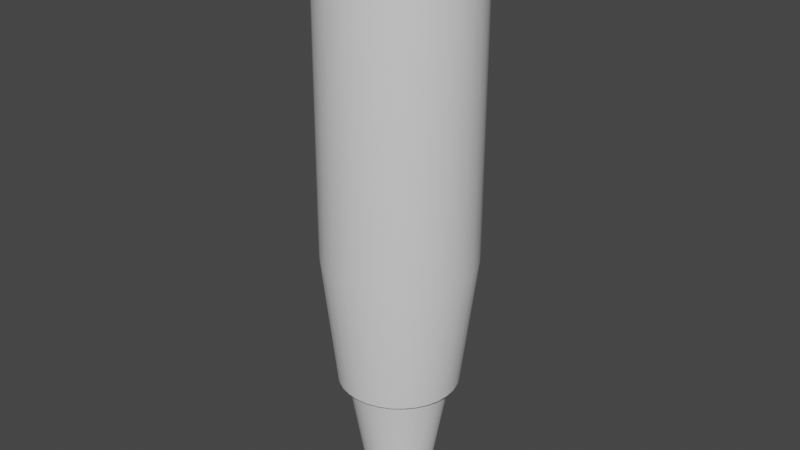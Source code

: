 # Source: untitled.blend  (saved by Blender 3.4.6; exported with 4.5.12 LTS)
import bpy
from mathutils import Matrix  # noqa: F401  (used for matrix-valued properties, if any)

bpy.ops.wm.read_factory_settings(use_empty=True)
scene = bpy.context.scene
scene.name = 'Scene'

# ---- collections
col_collection = bpy.data.collections.new('Collection'); scene.collection.children.link(col_collection)

# ---- materials (node trees are filled in below, after node groups)
mat_material = bpy.data.materials.new('Material')
mat_material.alpha_threshold = 0.0
mat_material.use_transparent_shadow = False
mat_material.roughness = 0.5
mat_material.line_color = (0.0, 0.0, 0.0, 1.0)

# ---- node groups
ng_auto_smooth = bpy.data.node_groups.new('Auto Smooth', 'GeometryNodeTree')
_s = ng_auto_smooth.interface.new_socket(name='Geometry', in_out='OUTPUT', socket_type='NodeSocketGeometry')
_s = ng_auto_smooth.interface.new_socket(name='Geometry', in_out='INPUT', socket_type='NodeSocketGeometry')
_s = ng_auto_smooth.interface.new_socket(name='Angle', in_out='INPUT', socket_type='NodeSocketFloat')
_s.subtype = 'ANGLE'
_s.min_value = 0.0
_s.max_value = 3.142
ng_auto_smooth.is_modifier = True
_N = ng_auto_smooth.nodes; _L = ng_auto_smooth.links
n0 = _N.new('NodeGroupOutput'); n0.name = 'Group Output'; n0.location = (480, -100)
n1 = _N.new('NodeGroupInput'); n1.name = 'Group Input'; n1.location = (-420, -300)
n2 = _N.new('NodeGroupInput'); n2.name = 'Group Input.001'; n2.location = (-60, -100)
n3 = _N.new('GeometryNodeSetShadeSmooth'); n3.name = 'Set Shade Smooth'; n3.location = (120, -100)
n3.domain = 'EDGE'
n4 = _N.new('GeometryNodeSetShadeSmooth'); n4.name = 'Set Shade Smooth.001'; n4.location = (300, -100)
n5 = _N.new('GeometryNodeInputMeshEdgeAngle'); n5.name = 'Edge Angle'; n5.location = (-420, -220)
n6 = _N.new('GeometryNodeInputEdgeSmooth'); n6.name = 'Is Edge Smooth'; n6.location = (-60, -160)
n7 = _N.new('GeometryNodeInputShadeSmooth'); n7.name = 'Is Face Smooth'; n7.location = (-240, -340)
n8 = _N.new('FunctionNodeBooleanMath'); n8.name = 'Boolean Math'; n8.location = (-60, -220)
n9 = _N.new('FunctionNodeCompare'); n9.name = 'Compare'; n9.location = (-240, -180)
n9.operation = 'LESS_EQUAL'
_L.new(n5.outputs[0], n9.inputs[0])
_L.new(n4.outputs[0], n0.inputs[0])
_L.new(n1.outputs[1], n9.inputs[1])
_L.new(n9.outputs[0], n8.inputs[0])
_L.new(n7.outputs[0], n8.inputs[1])
_L.new(n2.outputs[0], n3.inputs[0])
_L.new(n6.outputs[0], n3.inputs[1])
_L.new(n3.outputs[0], n4.inputs[0])
_L.new(n8.outputs[0], n3.inputs[2])
n0.is_active_output = True

# ---- material node trees
mat_material.use_nodes = True; mat_material.node_tree.nodes.clear()
_N = mat_material.node_tree.nodes; _L = mat_material.node_tree.links
n0 = _N.new('ShaderNodeOutputMaterial'); n0.name = 'Material Output'; n0.location = (300, 300)
n1 = _N.new('ShaderNodeBsdfPrincipled'); n1.name = 'Principled BSDF'; n1.location = (10, 300)
n1.distribution = 'GGX'
n1.subsurface_method = 'RANDOM_WALK_SKIN'
n1.inputs[3].default_value = 1.45
n1.inputs[27].default_value = (0.0, 0.0, 0.0, 1.0)
n1.inputs[28].default_value = 1.0
_L.new(n1.outputs[0], n0.inputs[0])
n0.is_active_output = True

# ---- world
world_world = bpy.data.worlds.new('World'); scene.world = world_world
world_world.use_nodes = True; world_world.node_tree.nodes.clear()
_N = world_world.node_tree.nodes; _L = world_world.node_tree.links
n0 = _N.new('ShaderNodeOutputWorld'); n0.name = 'World Output'; n0.location = (300, 300)
n1 = _N.new('ShaderNodeBackground'); n1.name = 'Background'; n1.location = (10, 300)
n1.inputs[0].default_value = (0.05088, 0.05088, 0.05088, 1.0)
_L.new(n1.outputs[0], n0.inputs[0])
n0.is_active_output = True
world_world.color = (0.05088, 0.05088, 0.05088)
world_world.use_sun_shadow = False
world_world.sun_shadow_jitter_overblur = 0.0

# ---- meshes
me_cube = bpy.data.meshes.new('Cube')
me_cube.from_pydata([(-0.7849, -0.2961, -1.54), (-0.3323, 0.7328, -1.542), (-0.8266, -0.1446, -1.541), (-0.1826, 0.7745, -1.542), (-0.02752, 0.7862, -1.542), (0.1268, 0.7674, -1.541), (0.2745, 0.7189, -1.541), (0.6237, 0.4188, -1.539), (0.6938, 0.28, -1.538), (0.7358, 0.1299, -1.539), (0.7288, -0.1838, -1.538), (0.502, -0.5844, -1.535), (0.09077, -0.7916, -1.534), (-0.2186, -0.7841, -1.535), (-0.3662, -0.7355, -1.536), (-0.7713, 0.3135, -1.541), (-0.5913, 0.8589, -0.8274), (-0.987, -0.3349, -0.8251), (-1.039, -0.146, -0.8268), (-1.054, 0.04943, -0.8285), (0.6682, 0.7057, -0.8242), (0.7891, 0.5514, -0.8234), (0.8775, 0.3764, -0.8226), (0.9311, 0.1967, -0.8255), (0.9455, 0.001262, -0.8239), (0.9216, -0.1933, -0.8223), (0.8602, -0.3794, -0.8209), (0.7636, -0.55, -0.8197), (0.6356, -0.6984, -0.8187), (0.4811, -0.8191, -0.818), (0.3061, -0.9073, -0.8177), (0.1172, -0.9597, -0.8176), (-0.07834, -0.9742, -0.8179), (-0.2729, -0.9503, -0.8185), (-0.4591, -0.8889, -0.8194), (-1.031, 0.2324, -0.8262), (-0.6297, -0.7923, -0.8206), (-0.9698, 0.4187, -0.8267), (-0.7781, -0.6644, -0.822), (-0.8734, 0.5894, -0.8271), (-0.8988, -0.5099, -0.8235), (-0.7456, 0.738, -0.8273), (-1.06, -0.1092, 0.634), (-0.9901, 0.4582, 0.6341), (-0.4711, 0.6627, -1.542), (-0.5935, 0.5668, -1.542), (0.7476, -0.02732, -1.538), (0.6801, -0.3314, -1.537), (0.6035, -0.4667, -1.536), (0.3794, -0.6801, -1.535), (0.2406, -0.7501, -1.534), (-0.06428, -0.8031, -1.534), (-0.5015, -0.6589, -1.537), (-0.6193, -0.5574, -1.538), (-0.715, -0.4349, -1.539), (0.4099, 0.6425, -1.54), (0.5278, 0.5412, -1.54), (-0.6948, 0.4489, -1.542), (-0.8198, 0.1658, -1.541), (-0.8383, 0.01211, -1.542), (-0.2582, 0.3179, -2.18), (-0.4206, -0.171, -2.178), (-0.1864, 0.3536, -2.18), (-0.4422, -0.09376, -2.179), (-0.109, 0.3749, -2.18), (-0.4482, -0.01384, -2.179), (-0.02874, 0.3809, -2.179), (0.0511, 0.3713, -2.179), (0.1275, 0.3466, -2.179), (0.1976, 0.3076, -2.178), (0.2586, 0.2559, -2.177), (0.3082, 0.1935, -2.177), (0.3444, 0.1228, -2.176), (0.3662, 0.04622, -2.177), (0.3723, -0.03395, -2.176), (0.3625, -0.1137, -2.176), (0.3373, -0.189, -2.175), (0.2977, -0.258, -2.174), (0.2452, -0.318, -2.173), (0.1818, -0.3668, -2.172), (0.11, -0.4025, -2.172), (0.03245, -0.4236, -2.172), (-0.04776, -0.4295, -2.172), (-0.1276, -0.4198, -2.173), (-0.204, -0.395, -2.174), (-0.4386, 0.06453, -2.179), (-0.274, -0.356, -2.174), (-0.4135, 0.1398, -2.179), (-0.3349, -0.3042, -2.176), (-0.374, 0.2089, -2.18), (-0.3844, -0.2418, -2.177), (-0.3216, 0.269, -2.18), (-0.2563, 0.2867, -2.264), (-0.3196, 0.2417, -2.264), (0.3645, -0.1108, -2.26), (0.3742, -0.0373, -2.26), (-0.1845, 0.3196, -2.264), (0.3393, -0.1801, -2.259), (0.2996, -0.2436, -2.258), (0.2471, -0.2989, -2.257), (0.1837, -0.3438, -2.257), (0.1119, -0.3766, -2.256), (0.03438, -0.3961, -2.256), (-0.04584, -0.4015, -2.256), (-0.1257, -0.3926, -2.257), (-0.2021, -0.3698, -2.258), (-0.2721, -0.3338, -2.259), (-0.333, -0.2862, -2.26), (-0.107, 0.3392, -2.264), (-0.02682, 0.3447, -2.263), (0.05303, 0.3359, -2.263), (-0.3825, -0.2287, -2.261), (0.1294, 0.3131, -2.263), (0.1995, 0.2772, -2.262), (0.3101, 0.1722, -2.261), (0.2605, 0.2296, -2.261), (0.3464, 0.107, -2.26), (0.3681, 0.03653, -2.261), (-0.3721, 0.1863, -2.264), (-0.4116, 0.1227, -2.263), (-0.4367, 0.05339, -2.263), (-0.4463, -0.01878, -2.263), (-0.4402, -0.09238, -2.263), (-0.4187, -0.1635, -2.262), (-0.6083, 0.8955, 0.6336), (-0.7626, 0.7746, 0.6337), (0.9046, -0.1567, 0.6387), (0.9285, 0.03785, 0.6371), (-0.4333, 0.9839, 0.6336), (0.8432, -0.3428, 0.6401), (0.7466, -0.5134, 0.6413), (0.6228, -0.6642, 0.6421), (0.4676, -0.7854, 0.6428), (0.2891, -0.8707, 0.6433), (0.1019, -0.9266, 0.6432), (-0.09453, -0.9412, 0.6429), (-0.29, -0.9172, 0.6423), (-0.477, -0.8555, 0.6414), (-0.6484, -0.7585, 0.6402), (-0.7951, -0.6278, 0.639), (-0.9158, -0.4733, 0.6375), (0.5025, 0.8701, 0.636), (0.7721, 0.588, 0.6375), (0.6512, 0.7423, 0.6368), (0.8605, 0.413, 0.6383), (0.9141, 0.2333, 0.6354), (-0.8933, 0.6297, 0.6337), (-1.052, 0.2711, 0.6347), (-1.075, 0.08719, 0.6323), (-1.004, -0.2983, 0.6358), (0.1626, 0.991, -0.8263), (-0.2275, 0.9999, -0.8271), (-0.03201, 1.015, -0.8268), (-0.4163, 0.9473, -0.8274), (0.3488, 0.9298, -0.8257), (0.5195, 0.8335, -0.825), (-0.2425, 1.04, 0.6342), (0.1468, 1.029, 0.6351), (-0.05624, 1.046, 0.6347), (0.3247, 0.9769, 0.6356), (-0.9901, 0.4582, 0.9209), (-0.6083, 0.8955, 0.9203), (0.9046, -0.1567, 0.9254), (0.4676, -0.7854, 0.9295), (0.2891, -0.8707, 0.93), (-0.09453, -0.9412, 0.9297), (-0.29, -0.9172, 0.929), (-0.477, -0.8555, 0.9281), (-0.6484, -0.7585, 0.927), (-0.7951, -0.6278, 0.9257), (0.5025, 0.8701, 0.9227), (0.7721, 0.588, 0.9243), (0.6512, 0.7423, 0.9235), (0.8605, 0.413, 0.9251), (0.9141, 0.2333, 0.9222), (-1.06, -0.1092, 0.9207), (-1.004, -0.2983, 0.9226), (0.1468, 1.029, 0.9218), (-1.052, 0.2711, 0.9214), (-1.075, 0.08719, 0.8645), (-1.06, -0.1092, 0.8662), (-1.075, 0.08719, 0.9191), (0.3247, 0.9769, 0.9223), (-0.05624, 1.046, 0.9214), (-0.2425, 1.04, 0.9209), (-0.8933, 0.6297, 0.9205), (-0.9158, -0.4733, 0.9242), (0.1019, -0.9266, 0.9299), (0.6228, -0.6642, 0.9289), (0.7466, -0.5134, 0.928), (0.8432, -0.3428, 0.9268), (-0.4333, 0.9839, 0.9203), (0.9285, 0.03785, 0.9238), (-0.7626, 0.7746, 0.9204), (-0.9901, 0.4582, 0.8663), (-1.052, 0.2711, 0.8668), (0.3247, 0.9769, 0.8677), (-0.05624, 1.046, 0.8668), (0.1468, 1.029, 0.8673), (-0.2425, 1.04, 0.8664), (-1.004, -0.2983, 0.868), (-0.8933, 0.6297, 0.8659), (0.9141, 0.2333, 0.8676), (0.8605, 0.413, 0.8705), (0.6512, 0.7423, 0.8689), (0.7721, 0.588, 0.8697), (0.5025, 0.8701, 0.8682), (-0.9158, -0.4733, 0.8697), (-0.7951, -0.6278, 0.8712), (-0.6484, -0.7585, 0.8724), (-0.477, -0.8555, 0.8736), (-0.29, -0.9172, 0.8745), (-0.09453, -0.9412, 0.8751), (0.1019, -0.9266, 0.8754), (0.2891, -0.8707, 0.8755), (0.4676, -0.7854, 0.875), (0.6228, -0.6642, 0.8743), (0.7466, -0.5134, 0.8735), (0.8432, -0.3428, 0.8723), (-0.4333, 0.9839, 0.8658), (0.9285, 0.03785, 0.8693), (0.9046, -0.1567, 0.8709), (-0.7626, 0.7746, 0.8658), (-0.6083, 0.8955, 0.8657), (-0.9131, 0.0739, 0.7455), (-0.8948, 0.2219, 0.7478), (-0.5409, 0.7244, 0.7467), (-0.6641, 0.6272, 0.7468), (0.6669, -0.1224, 0.7516), (0.686, 0.03419, 0.7501), (-0.4012, 0.7956, 0.7468), (0.6178, -0.2722, 0.7529), (0.5408, -0.4095, 0.7541), (0.4419, -0.5308, 0.7549), (0.318, -0.6284, 0.7555), (0.1755, -0.697, 0.756), (0.02605, -0.742, 0.7559), (-0.1307, -0.7538, 0.7556), (-0.2868, -0.7344, 0.755), (-0.4361, -0.6848, 0.7542), (-0.5729, -0.6067, 0.7531), (-0.69, -0.5015, 0.7519), (-0.7864, -0.3772, 0.7504), (0.3459, 0.704, 0.749), (0.561, 0.4769, 0.7505), (0.4646, 0.6011, 0.7497), (0.6316, 0.3361, 0.7513), (0.6744, 0.1915, 0.7485), (-0.7684, 0.5105, 0.7469), (-0.8457, 0.3725, 0.7473), (-0.9015, -0.08414, 0.7471), (-0.8568, -0.2364, 0.7489), (-0.2489, 0.8403, 0.7473), (0.06194, 0.832, 0.7482), (-0.1002, 0.8452, 0.7478), (0.2039, 0.7899, 0.7486), (-0.9547, 0.07515, 0.8496), (-0.9354, 0.2308, 0.8519), (-0.5631, 0.7595, 0.8508), (-0.6927, 0.6572, 0.8509), (0.7074, -0.1313, 0.8559), (0.7275, 0.03337, 0.8543), (-0.4162, 0.8344, 0.8509), (0.6559, -0.2889, 0.8573), (0.5748, -0.4333, 0.8585), (0.4708, -0.561, 0.8594), (0.3404, -0.6636, 0.8601), (0.1905, -0.7359, 0.8605), (0.03329, -0.7832, 0.8605), (-0.1317, -0.7956, 0.8602), (-0.2958, -0.7752, 0.8596), (-0.4529, -0.723, 0.8587), (-0.5968, -0.6409, 0.8575), (-0.72, -0.5302, 0.8562), (-0.8214, -0.3994, 0.8547), (0.3698, 0.738, 0.8532), (0.5961, 0.4991, 0.8548), (0.4946, 0.6298, 0.854), (0.6704, 0.351, 0.8556), (0.7154, 0.1989, 0.8527), (-0.8025, 0.5345, 0.851), (-0.8838, 0.3892, 0.8514), (-0.9425, -0.09111, 0.8512), (-0.8954, -0.2512, 0.8531), (-0.2559, 0.8814, 0.8515), (0.07105, 0.8726, 0.8524), (-0.0995, 0.8866, 0.8519), (0.2204, 0.8284, 0.8528), (0.2039, 0.7899, 0.6738), (-0.1002, 0.8452, 0.6729), (0.06194, 0.832, 0.6734), (-0.2489, 0.8403, 0.6725), (-0.8568, -0.2364, 0.674), (-0.9015, -0.08414, 0.6723), (-0.8457, 0.3725, 0.6724), (-0.7684, 0.5105, 0.6721), (0.6744, 0.1915, 0.6737), (0.6316, 0.3361, 0.6764), (0.4646, 0.6011, 0.6749), (0.561, 0.4769, 0.6757), (0.3459, 0.704, 0.6742), (-0.7864, -0.3772, 0.6756), (-0.69, -0.5015, 0.6771), (-0.5729, -0.6067, 0.6783), (-0.4361, -0.6848, 0.6794), (-0.2868, -0.7344, 0.6802), (-0.1307, -0.7538, 0.6808), (0.02605, -0.742, 0.6811), (0.1755, -0.697, 0.6812), (0.318, -0.6284, 0.6807), (0.4419, -0.5308, 0.68), (0.5408, -0.4095, 0.6792), (0.6178, -0.2722, 0.6781), (-0.4012, 0.7956, 0.672), (0.686, 0.03419, 0.6753), (0.6669, -0.1224, 0.6767), (-0.6641, 0.6272, 0.672), (-0.5409, 0.7244, 0.6719), (-0.8948, 0.2219, 0.6729), (-0.9131, 0.0739, 0.6707), (0.3183, 0.5603, -1.542), (0.4231, 0.4791, -1.542), (-0.7085, -0.157, -1.538), (-0.7245, -0.02443, -1.538), (0.1996, 0.6198, -1.542), (-0.6668, -0.2821, -1.537), (-0.6012, -0.3968, -1.536), (-0.5144, -0.4966, -1.535), (-0.4095, -0.5777, -1.535), (-0.2907, -0.637, -1.534), (-0.1625, -0.6722, -1.534), (-0.02981, -0.6819, -1.534), (0.1022, -0.6658, -1.535), (0.2286, -0.6246, -1.536), (0.3444, -0.5597, -1.537), (0.4451, -0.4737, -1.538), (0.0714, 0.6551, -1.542), (-0.06126, 0.665, -1.542), (-0.1933, 0.6491, -1.541), (0.527, -0.3699, -1.539), (-0.3197, 0.608, -1.541), (-0.4356, 0.5433, -1.54), (-0.6185, 0.3536, -1.539), (-0.5365, 0.4574, -1.54), (-0.6785, 0.236, -1.538), (-0.7145, 0.1088, -1.539), (0.5098, 0.3792, -1.542), (0.5752, 0.2644, -1.541), (0.6167, 0.1393, -1.541), (0.6326, 0.008988, -1.542), (0.6225, -0.1239, -1.541), (0.5869, -0.2522, -1.54)], [(41, 45), (241, 273), (148, 319), (147, 318)], [(29, 28, 131, 132), (21, 20, 143, 142), (30, 29, 132, 133), (22, 21, 142, 144), (31, 30, 133, 134), (22, 144, 145, 23), (32, 31, 134, 135), (24, 23, 145, 127), (33, 32, 135, 136), (20, 155, 141, 143), (34, 33, 136, 137), (41, 39, 146, 125), (36, 34, 137, 138), (39, 37, 43, 146), (38, 36, 138, 139), (16, 41, 125, 124), (37, 35, 147, 43), (25, 24, 127, 126), (35, 19, 148, 147), (153, 16, 124, 128), (19, 18, 42, 148), (26, 25, 126, 129), (18, 17, 149, 42), (40, 38, 139, 140), (27, 26, 129, 130), (17, 40, 140, 149), (28, 27, 130, 131), (86, 88, 107, 106), (16, 44, 45, 57, 39, 41), (17, 18, 2, 0), (37, 39, 57, 15), (35, 37, 15, 58), (19, 35, 58, 59), (18, 19, 59, 2), (24, 25, 10, 46), (38, 40, 54, 53), (40, 17, 0, 54), (25, 26, 47, 10), (32, 33, 13, 51), (33, 34, 14, 13), (34, 36, 52, 14), (36, 38, 53, 52), (16, 153, 1, 44), (153, 151, 3, 1), (151, 152, 4, 3), (152, 150, 5, 4), (154, 6, 5, 150), (155, 55, 6, 154), (20, 56, 55, 155), (21, 7, 56, 20), (22, 8, 7, 21), (23, 9, 8, 22), (24, 46, 9, 23), (31, 32, 51, 12), (26, 27, 48, 47), (27, 28, 11, 48), (28, 29, 49, 11), (29, 30, 50, 49), (31, 12, 50, 30), (91, 60, 92, 93), (85, 87, 119, 120), (62, 64, 108, 96), (74, 75, 94, 95), (65, 85, 120, 121), (64, 66, 109, 108), (60, 62, 96, 92), (63, 65, 121, 122), (66, 67, 110, 109), (75, 76, 97, 94), (61, 63, 122, 123), (88, 90, 111, 107), (76, 77, 98, 97), (90, 61, 123, 111), (67, 68, 112, 110), (77, 78, 99, 98), (68, 69, 113, 112), (78, 79, 100, 99), (70, 71, 114, 115), (79, 80, 101, 100), (71, 72, 116, 114), (80, 81, 102, 101), (72, 73, 117, 116), (81, 82, 103, 102), (73, 74, 95, 117), (82, 83, 104, 103), (69, 70, 115, 113), (83, 84, 105, 104), (89, 91, 93, 118), (84, 86, 106, 105), (87, 89, 118, 119), (152, 151, 156, 158), (158, 157, 150, 152), (157, 159, 154, 150), (154, 159, 141, 155), (151, 153, 128, 156), (175, 181, 179, 180), (174, 192, 220, 202), (189, 188, 216, 217), (166, 167, 210, 211), (183, 197, 199, 184), (195, 178, 160, 194), (161, 191, 219, 223), (160, 185, 201, 194), (184, 199, 219, 191), (193, 161, 223, 222), (173, 174, 202, 203), (172, 171, 205, 204), (190, 189, 217, 218), (187, 165, 212, 213), (188, 163, 215, 216), (165, 166, 211, 212), (181, 178, 195, 179), (186, 176, 200, 207), (176, 175, 180, 200), (168, 169, 208, 209), (177, 182, 196, 198), (204, 206, 170, 172), (171, 173, 203, 205), (162, 190, 218, 221), (207, 208, 169, 186), (167, 168, 209, 210), (195, 194, 281, 257), (194, 201, 280, 281), (223, 258, 259, 222), (201, 222, 259, 280), (223, 219, 262, 258), (180, 179, 256, 282), (207, 200, 283, 274), (179, 195, 257, 256), (283, 200, 180, 282), (208, 207, 274, 273), (209, 208, 273, 272), (210, 209, 272, 271), (211, 210, 271, 270), (212, 211, 270, 269), (213, 212, 269, 268), (214, 213, 268, 267), (215, 214, 267, 266), (216, 215, 266, 265), (217, 216, 265, 264), (218, 217, 264, 263), (218, 263, 260, 221), (220, 221, 260, 261), (202, 220, 261, 279), (203, 202, 279, 278), (205, 203, 278, 276), (204, 205, 276, 277), (199, 284, 262, 219), (197, 286, 284, 199), (198, 285, 286, 197), (198, 196, 287, 285), (196, 206, 275, 287), (206, 204, 277, 275), (185, 193, 222, 201), (192, 162, 221, 220), (164, 187, 213, 214), (163, 164, 214, 215), (182, 170, 206, 196), (177, 198, 197, 183), (246, 278, 279, 247), (229, 261, 260, 228), (261, 229, 247, 279), (231, 263, 264, 232), (263, 231, 228, 260), (234, 266, 267, 235), (266, 234, 233, 265), (265, 233, 232, 264), (238, 270, 271, 239), (270, 238, 237, 269), (269, 237, 236, 268), (268, 236, 235, 267), (242, 274, 283, 251), (283, 282, 250, 251), (242, 241, 240, 272, 273, 274), (272, 240, 239, 271), (224, 256, 257, 225), (249, 281, 280, 248), (257, 281, 249, 225), (250, 282, 256, 224), (248, 280, 259, 227), (259, 258, 226, 227), (252, 230, 262, 284), (262, 230, 226, 258), (253, 254, 286, 285), (254, 252, 284, 286), (255, 287, 275, 243), (287, 255, 253, 285), (243, 275, 277, 245), (277, 276, 244, 245), (244, 276, 278, 246), (250, 293, 292, 251), (226, 317, 316, 227), (249, 294, 295, 248), (235, 236, 307, 308), (225, 249, 294, 318), (248, 227, 316, 295), (234, 235, 308, 309), (224, 319, 293, 250), (243, 245, 298, 300), (233, 234, 309, 310), (247, 229, 314, 296), (232, 233, 310, 311), (246, 247, 296, 297), (255, 243, 300, 288), (231, 232, 311, 312), (244, 246, 297, 299), (229, 228, 315, 314), (228, 231, 312, 315), (245, 244, 299, 298), (252, 254, 289, 291), (230, 313, 317, 226), (242, 301, 302, 241), (254, 253, 290, 289), (241, 302, 303, 240), (253, 255, 288, 290), (239, 240, 303, 304), (230, 252, 291, 313), (238, 239, 304, 305), (224, 225, 318, 319), (237, 238, 305, 306), (251, 292, 301, 242), (236, 237, 306, 307), (157, 158, 289, 290), (158, 156, 291, 289), (157, 290, 288, 159), (159, 288, 300, 141), (143, 298, 299, 142), (299, 297, 144, 142), (298, 143, 141, 300), (127, 314, 315, 126), (315, 312, 129, 126), (312, 311, 130, 129), (314, 127, 145, 296), (144, 297, 296, 145), (131, 310, 309, 132), (309, 308, 133, 132), (308, 307, 134, 133), (130, 311, 310, 131), (134, 307, 306, 135), (306, 305, 136, 135), (136, 305, 304, 137), (304, 303, 138, 137), (138, 303, 302, 139), (302, 301, 140, 139), (301, 292, 149, 140), (292, 293, 42, 149), (319, 318, 295, 294, 43, 147, 148, 42, 293, 292), (146, 295, 316, 125), (146, 43, 294, 318, 295), (125, 316, 317, 124), (317, 313, 128, 124), (156, 128, 313, 291), (44, 1, 340, 341), (343, 45, 44, 341), (342, 57, 45, 343), (342, 344, 15, 57), (344, 345, 58, 15), (345, 323, 59, 58), (323, 322, 2, 59), (322, 325, 0, 2), (325, 326, 54, 0), (326, 327, 53, 54), (327, 328, 52, 53), (328, 329, 14, 52), (329, 330, 13, 14), (331, 51, 13, 330), (51, 331, 332, 12), (332, 333, 50, 12), (333, 334, 49, 50), (334, 335, 11, 49), (335, 339, 48, 11), (339, 351, 47, 48), (351, 350, 10, 47), (350, 349, 46, 10), (46, 349, 348, 9), (9, 348, 347, 8), (8, 347, 346, 7), (346, 321, 56, 7), (321, 320, 55, 56), (6, 55, 320, 324), (5, 6, 324, 336), (4, 5, 336, 337), (337, 338, 3, 4), (340, 1, 3, 338), (86, 328, 327, 88), (88, 327, 326, 90), (90, 326, 325, 61), (61, 325, 322, 63), (65, 63, 322, 323), (65, 323, 345, 85), (85, 345, 344, 87), (87, 344, 342, 89), (89, 342, 343, 91), (91, 343, 341, 60), (60, 341, 340, 62), (62, 340, 338, 64), (338, 337, 66, 64, 62, 340), (66, 337, 336, 67), (67, 336, 324, 68), (68, 324, 320, 69), (70, 69, 320, 321), (71, 70, 321, 346), (72, 71, 346, 347), (73, 72, 347, 348), (74, 73, 348, 349), (75, 74, 349, 350), (76, 75, 350, 351), (76, 351, 339, 77), (77, 339, 335, 78), (78, 335, 334, 79), (79, 334, 333, 80), (80, 333, 332, 81), (81, 332, 331, 82), (83, 82, 331, 330), (84, 83, 330, 329), (86, 84, 329, 328), (92, 96, 108, 109, 110, 112, 113, 115, 114, 116, 117, 95, 94, 97, 98, 99, 100, 101, 102, 103, 104, 105, 106, 107, 111, 123, 122, 121, 120, 119, 118, 93), (191, 161, 193, 185, 160, 178, 181, 175, 176, 186, 169, 168, 167, 166, 165, 187, 164, 163, 188, 189, 190, 162, 192, 174, 173, 171, 172, 170, 182, 177, 183, 184)])
me_cube.polygons.foreach_set('use_smooth', [True] * 318)
_uv = me_cube.uv_layers.new(name='UVMap')
_uv.uv.foreach_set('vector', [0.49, 0.25, 0.4854, 0.2032, 0.4854, 0.2032, 0.49, 0.25, 0.25, 0.01, 0.2032, 0.01461, 0.2032, 0.01461, 0.25, 0.01, 0.4854, 0.2968, 0.49, 0.25, 0.49, 0.25, 0.4854, 0.2968, 0.2968, 0.01461, 0.25, 0.01, 0.25, 0.01, 0.2968, 0.01461, 0.4717, 0.3418, 0.4854, 0.2968, 0.4854, 0.2968, 0.4717, 0.3418, 0.2968, 0.01461, 0.2968, 0.01461, 0.8418, 0.02827, 0.3418, 0.02827, 0.4496, 0.3833, 0.4717, 0.3418, 0.4717, 0.3418, 0.4496, 0.3833, 0.3833, 0.05045, 0.3418, 0.02827, 0.3418, 0.02827, 0.3833, 0.05045, 0.4197, 0.4197, 0.4496, 0.3833, 0.4496, 0.3833, 0.4197, 0.4197, 0.2032, 0.01461, 0.1582, 0.02827, 0.1582, 0.02827, 0.2032, 0.01461, 0.3833, 0.4496, 0.4197, 0.4197, 0.4197, 0.4197, 0.3833, 0.4496, 0.01461, 0.2968, 0.02827, 0.3418, 0.02827, 0.3418, 0.01461, 0.2968, 0.3418, 0.4717, 0.3833, 0.4496, 0.3833, 0.4496, 0.3418, 0.4717, 0.02827, 0.3418, 0.05045, 0.3833, 0.05045, 0.3833, 0.02827, 0.3418, 0.2968, 0.4854, 0.3418, 0.4717, 0.3418, 0.4717, 0.2968, 0.4854, 0.01, 0.25, 0.01461, 0.2968, 0.01461, 0.2968, 0.01, 0.25, 0.05045, 0.3833, 0.08029, 0.4197, 0.08029, 0.4197, 0.05045, 0.3833, 0.4197, 0.08029, 0.3833, 0.05045, 0.3833, 0.05045, 0.4197, 0.08029, 0.08029, 0.4197, 0.1167, 0.4496, 0.1167, 0.4496, 0.08029, 0.4197, 0.01461, 0.2032, 0.01, 0.25, 0.01, 0.25, 0.01461, 0.2032, 0.1167, 0.4496, 0.1582, 0.4717, 0.1582, 0.4717, 0.1167, 0.4496, 0.4496, 0.1167, 0.4197, 0.08029, 0.4197, 0.08029, 0.4496, 0.1167, 0.1582, 0.4717, 0.2032, 0.4854, 0.2032, 0.4854, 0.1582, 0.4717, 0.25, 0.49, 0.2968, 0.4854, 0.2968, 0.4854, 0.25, 0.49, 0.4717, 0.1582, 0.4496, 0.1167, 0.4496, 0.1167, 0.4717, 0.1582, 0.2032, 0.4854, 0.25, 0.49, 0.25, 0.49, 0.2032, 0.4854, 0.4854, 0.2032, 0.4717, 0.1582, 0.4717, 0.1582, 0.4854, 0.2032, 0.3418, 0.4717, 0.2968, 0.4854, 0.2968, 0.4854, 0.3418, 0.4717, 0.01, 0.25, 0.0, 0.0, 0.0, 0.0, 0.0, 0.0, 0.02827, 0.3418, 0.01461, 0.2968, 0.2032, 0.4854, 0.1582, 0.4717, 0.1582, 0.4717, 0.2032, 0.4854, 0.05045, 0.3833, 0.02827, 0.3418, 0.02827, 0.3418, 0.05045, 0.3833, 0.08029, 0.4197, 0.05045, 0.3833, 0.05045, 0.3833, 0.08029, 0.4197, 0.1167, 0.4496, 0.08029, 0.4197, 0.08029, 0.4197, 0.1167, 0.4496, 0.1582, 0.4717, 0.1167, 0.4496, 0.1167, 0.4496, 0.1582, 0.4717, 0.3833, 0.05045, 0.4197, 0.08029, 0.4197, 0.08029, 0.3833, 0.05045, 0.2968, 0.4854, 0.25, 0.49, 0.25, 0.49, 0.2968, 0.4854, 0.25, 0.49, 0.2032, 0.4854, 0.2032, 0.4854, 0.25, 0.49, 0.4197, 0.08029, 0.4496, 0.1167, 0.4496, 0.1167, 0.4197, 0.08029, 0.4496, 0.3833, 0.4197, 0.4197, 0.0, 0.0, 0.0, 0.0, 0.4197, 0.4197, 0.3833, 0.4496, 0.3833, 0.4496, 0.4197, 0.4197, 0.3833, 0.4496, 0.3418, 0.4717, 0.3418, 0.4717, 0.3833, 0.4496, 0.3418, 0.4717, 0.2968, 0.4854, 0.2968, 0.4854, 0.3418, 0.4717, 0.01, 0.25, 0.01461, 0.2032, 0.01461, 0.2032, 0.01, 0.25, 0.01461, 0.2032, 0.02827, 0.1582, 0.02827, 0.1582, 0.01461, 0.2032, 0.02827, 0.1582, 0.05045, 0.1167, 0.05045, 0.1167, 0.02827, 0.1582, 0.05045, 0.1167, 0.08029, 0.08029, 0.0, 0.0, 0.0, 0.0, 0.1167, 0.05045, 0.0, 0.0, 0.0, 0.0, 0.08029, 0.08029, 0.1582, 0.02827, 0.0, 0.0, 0.0, 0.0, 0.1167, 0.05045, 0.2032, 0.01461, 0.0, 0.0, 0.0, 0.0, 0.1582, 0.02827, 0.25, 0.01, 0.0, 0.0, 0.0, 0.0, 0.2032, 0.01461, 0.2968, 0.01461, 0.0, 0.0, 0.0, 0.0, 0.25, 0.01, 0.3418, 0.02827, 0.0, 0.0, 0.0, 0.0, 0.2968, 0.01461, 0.3833, 0.05045, 0.0, 0.0, 0.0, 0.0, 0.3418, 0.02827, 0.4717, 0.3418, 0.4496, 0.3833, 0.0, 0.0, 0.0, 0.0, 0.4496, 0.1167, 0.4717, 0.1582, 0.4717, 0.1582, 0.4496, 0.1167, 0.4717, 0.1582, 0.4854, 0.2032, 0.4854, 0.2032, 0.4717, 0.1582, 0.4854, 0.2032, 0.49, 0.25, 0.49, 0.25, 0.4854, 0.2032, 0.49, 0.25, 0.4854, 0.2968, 0.4854, 0.2968, 0.49, 0.25, 0.4717, 0.3418, 0.0, 0.0, 0.4854, 0.2968, 0.4854, 0.2968, 0.01461, 0.2968, 0.01, 0.25, 0.01, 0.25, 0.01461, 0.2968, 0.08029, 0.4197, 0.05045, 0.3833, 0.05045, 0.3833, 0.08029, 0.4197, 0.01461, 0.2032, 0.02827, 0.1582, 0.02827, 0.1582, 0.01461, 0.2032, 0.3833, 0.05045, 0.4197, 0.08029, 0.4197, 0.08029, 0.3833, 0.05045, 0.1167, 0.4496, 0.08029, 0.4197, 0.08029, 0.4197, 0.1167, 0.4496, 0.02827, 0.1582, 0.05045, 0.1167, 0.05045, 0.1167, 0.02827, 0.1582, 0.01, 0.25, 0.01461, 0.2032, 0.01461, 0.2032, 0.01, 0.25, 0.1582, 0.4717, 0.1167, 0.4496, 0.1167, 0.4496, 0.1582, 0.4717, 0.05045, 0.1167, 0.08029, 0.08029, 0.08029, 0.08029, 0.05045, 0.1167, 0.4197, 0.08029, 0.4496, 0.1167, 0.4496, 0.1167, 0.4197, 0.08029, 0.2032, 0.4854, 0.1582, 0.4717, 0.1582, 0.4717, 0.2032, 0.4854, 0.2968, 0.4854, 0.25, 0.49, 0.25, 0.49, 0.2968, 0.4854, 0.4496, 0.1167, 0.4717, 0.1582, 0.4717, 0.1582, 0.4496, 0.1167, 0.25, 0.49, 0.2032, 0.4854, 0.2032, 0.4854, 0.25, 0.49, 0.08029, 0.08029, 0.1167, 0.05045, 0.1167, 0.05045, 0.08029, 0.08029, 0.4717, 0.1582, 0.4854, 0.2032, 0.4854, 0.2032, 0.4717, 0.1582, 0.1167, 0.05045, 0.1582, 0.02827, 0.1582, 0.02827, 0.1167, 0.05045, 0.4854, 0.2032, 0.49, 0.25, 0.49, 0.25, 0.4854, 0.2032, 0.2032, 0.01461, 0.25, 0.01, 0.25, 0.01, 0.2032, 0.01461, 0.49, 0.25, 0.4854, 0.2968, 0.4854, 0.2968, 0.49, 0.25, 0.25, 0.01, 0.2968, 0.01461, 0.2968, 0.01461, 0.25, 0.01, 0.4854, 0.2968, 0.4717, 0.3418, 0.4717, 0.3418, 0.4854, 0.2968, 0.2968, 0.01461, 0.3418, 0.02827, 0.3418, 0.02827, 0.2968, 0.01461, 0.4717, 0.3418, 0.4496, 0.3833, 0.4496, 0.3833, 0.4717, 0.3418, 0.3418, 0.02827, 0.3833, 0.05045, 0.3833, 0.05045, 0.3418, 0.02827, 0.4496, 0.3833, 0.4197, 0.4197, 0.4197, 0.4197, 0.4496, 0.3833, 0.1582, 0.02827, 0.2032, 0.01461, 0.2032, 0.01461, 0.1582, 0.02827, 0.4197, 0.4197, 0.3833, 0.4496, 0.3833, 0.4496, 0.4197, 0.4197, 0.02827, 0.3418, 0.01461, 0.2968, 0.01461, 0.2968, 0.02827, 0.3418, 0.3833, 0.4496, 0.3418, 0.4717, 0.3418, 0.4717, 0.3833, 0.4496, 0.05045, 0.3833, 0.02827, 0.3418, 0.02827, 0.3418, 0.05045, 0.3833, 0.05045, 0.1167, 0.02827, 0.1582, 0.0, 0.0, 0.0, 0.0, 0.0, 0.0, 0.0, 0.0, 0.08029, 0.08029, 0.05045, 0.1167, 0.0, 0.0, 0.0, 0.0, 0.1167, 0.05045, 0.08029, 0.08029, 0.1167, 0.05045, 0.0, 0.0, 0.0, 0.0, 0.1582, 0.02827, 0.02827, 0.1582, 0.01461, 0.2032, 0.0, 0.0, 0.0, 0.0, 0.0, 0.0, 0.0, 0.0, 0.0, 0.0, 0.0, 0.0, 0.0, 0.0, 0.0, 0.0, 0.0, 0.0, 0.0, 0.0, 0.0, 0.0, 0.0, 0.0, 0.0, 0.0, 0.0, 0.0, 0.0, 0.0, 0.0, 0.0, 0.0, 0.0, 0.0, 0.0, 0.0, 0.0, 0.0, 0.0, 0.0, 0.0, 0.0, 0.0, 0.0, 0.0, 0.0, 0.0, 0.0, 0.0, 0.0, 0.0, 0.0, 0.0, 0.0, 0.0, 0.0, 0.0, 0.0, 0.0, 0.0, 0.0, 0.0, 0.0, 0.0, 0.0, 0.0, 0.0, 0.0, 0.0, 0.0, 0.0, 0.0, 0.0, 0.0, 0.0, 0.0, 0.0, 0.0, 0.0, 0.0, 0.0, 0.0, 0.0, 0.0, 0.0, 0.0, 0.0, 0.0, 0.0, 0.0, 0.0, 0.0, 0.0, 0.0, 0.0, 0.0, 0.0, 0.0, 0.0, 0.0, 0.0, 0.0, 0.0, 0.0, 0.0, 0.0, 0.0, 0.0, 0.0, 0.0, 0.0, 0.0, 0.0, 0.0, 0.0, 0.0, 0.0, 0.0, 0.0, 0.0, 0.0, 0.0, 0.0, 0.0, 0.0, 0.0, 0.0, 0.0, 0.0, 0.0, 0.0, 0.0, 0.0, 0.0, 0.0, 0.0, 0.0, 0.0, 0.0, 0.0, 0.0, 0.0, 0.0, 0.0, 0.0, 0.0, 0.0, 0.0, 0.0, 0.0, 0.0, 0.0, 0.0, 0.0, 0.0, 0.0, 0.0, 0.0, 0.0, 0.0, 0.0, 0.0, 0.0, 0.0, 0.0, 0.0, 0.0, 0.0, 0.0, 0.0, 0.0, 0.0, 0.0, 0.0, 0.0, 0.0, 0.0, 0.0, 0.0, 0.0, 0.0, 0.0, 0.0, 0.0, 0.0, 0.0, 0.0, 0.0, 0.0, 0.0, 0.0, 0.0, 0.0, 0.0, 0.0, 0.0, 0.0, 0.0, 0.0, 0.0, 0.0, 0.0, 0.0, 0.0, 0.0, 0.0, 0.0, 0.0, 0.0, 0.0, 0.0, 0.0, 0.0, 0.0, 0.0, 0.0, 0.0, 0.0, 0.0, 0.0, 0.0, 0.0, 0.0, 0.0, 0.0, 0.0, 0.0, 0.0, 0.0, 0.0, 0.0, 0.0, 0.0, 0.0, 0.0, 0.0, 0.0, 0.0, 0.0, 0.0, 0.0, 0.0, 0.0, 0.0, 0.0, 0.0, 0.0, 0.0, 0.0, 0.0, 0.0, 0.0, 0.0, 0.0, 0.0, 0.0, 0.0, 0.0, 0.0, 0.0, 0.0, 0.0, 0.0, 0.0, 0.0, 0.0, 0.0, 0.0, 0.0, 0.0, 0.0, 0.0, 0.0, 0.0, 0.0, 0.0, 0.0, 0.0, 0.0, 0.0, 0.0, 0.0, 0.0, 0.0, 0.0, 0.0, 0.0, 0.0, 0.0, 0.0, 0.0, 0.0, 0.0, 0.0, 0.0, 0.0, 0.0, 0.0, 0.0, 0.0, 0.0, 0.0, 0.0, 0.0, 0.0, 0.0, 0.0, 0.0, 0.0, 0.0, 0.0, 0.0, 0.0, 0.0, 0.0, 0.0, 0.0, 0.0, 0.0, 0.0, 0.0, 0.0, 0.0, 0.0, 0.0, 0.0, 0.0, 0.0, 0.0, 0.0, 0.0, 0.0, 0.0, 0.0, 0.0, 0.0, 0.0, 0.0, 0.0, 0.0, 0.0, 0.0, 0.0, 0.0, 0.0, 0.0, 0.0, 0.0, 0.0, 0.0, 0.0, 0.0, 0.0, 0.0, 0.0, 0.0, 0.0, 0.0, 0.0, 0.0, 0.0, 0.0, 0.0, 0.0, 0.0, 0.0, 0.0, 0.0, 0.0, 0.0, 0.0, 0.0, 0.0, 0.0, 0.0, 0.0, 0.0, 0.0, 0.0, 0.0, 0.0, 0.0, 0.0, 0.0, 0.0, 0.0, 0.0, 0.0, 0.0, 0.0, 0.0, 0.0, 0.0, 0.0, 0.0, 0.0, 0.0, 0.0, 0.0, 0.0, 0.0, 0.0, 0.0, 0.0, 0.0, 0.0, 0.0, 0.0, 0.0, 0.0, 0.0, 0.0, 0.0, 0.0, 0.0, 0.0, 0.0, 0.0, 0.0, 0.0, 0.0, 0.0, 0.0, 0.0, 0.0, 0.0, 0.0, 0.0, 0.0, 0.0, 0.0, 0.0, 0.0, 0.0, 0.0, 0.0, 0.0, 0.0, 0.0, 0.0, 0.0, 0.0, 0.0, 0.0, 0.0, 0.0, 0.0, 0.0, 0.0, 0.0, 0.0, 0.0, 0.0, 0.0, 0.0, 0.0, 0.0, 0.0, 0.0, 0.0, 0.0, 0.0, 0.0, 0.0, 0.0, 0.0, 0.0, 0.0, 0.0, 0.0, 0.0, 0.0, 0.0, 0.0, 0.0, 0.0, 0.0, 0.0, 0.0, 0.0, 0.0, 0.0, 0.0, 0.0, 0.0, 0.0, 0.0, 0.0, 0.0, 0.0, 0.0, 0.0, 0.0, 0.0, 0.0, 0.0, 0.0, 0.0, 0.0, 0.0, 0.0, 0.0, 0.0, 0.0, 0.0, 0.0, 0.0, 0.0, 0.0, 0.0, 0.0, 0.0, 0.0, 0.0, 0.0, 0.0, 0.0, 0.0, 0.0, 0.0, 0.0, 0.0, 0.0, 0.0, 0.0, 0.0, 0.0, 0.0, 0.0, 0.0, 0.0, 0.0, 0.0, 0.0, 0.0, 0.0, 0.0, 0.0, 0.0, 0.0, 0.0, 0.0, 0.0, 0.0, 0.0, 0.0, 0.0, 0.0, 0.0, 0.0, 0.0, 0.0, 0.0, 0.0, 0.0, 0.0, 0.0, 0.0, 0.0, 0.0, 0.0, 0.0, 0.0, 0.0, 0.0, 0.0, 0.0, 0.0, 0.0, 0.0, 0.0, 0.0, 0.0, 0.0, 0.0, 0.0, 0.0, 0.0, 0.0, 0.0, 0.0, 0.0, 0.0, 0.0, 0.0, 0.0, 0.0, 0.0, 0.0, 0.0, 0.0, 0.0, 0.0, 0.0, 0.0, 0.0, 0.0, 0.0, 0.0, 0.0, 0.0, 0.0, 0.0, 0.0, 0.0, 0.0, 0.0, 0.0, 0.0, 0.0, 0.0, 0.0, 0.0, 0.0, 0.0, 0.0, 0.0, 0.0, 0.0, 0.0, 0.0, 0.0, 0.0, 0.0, 0.0, 0.0, 0.0, 0.0, 0.0, 0.0, 0.0, 0.0, 0.0, 0.0, 0.0, 0.0, 0.0, 0.0, 0.0, 0.0, 0.0, 0.0, 0.0, 0.0, 0.0, 0.0, 0.0, 0.0, 0.0, 0.0, 0.0, 0.0, 0.0, 0.0, 0.0, 0.0, 0.0, 0.0, 0.0, 0.0, 0.0, 0.0, 0.0, 0.0, 0.0, 0.0, 0.0, 0.0, 0.0, 0.0, 0.0, 0.0, 0.0, 0.0, 0.0, 0.0, 0.0, 0.0, 0.0, 0.0, 0.0, 0.0, 0.0, 0.0, 0.0, 0.0, 0.0, 0.0, 0.0, 0.0, 0.0, 0.0, 0.0, 0.0, 0.0, 0.0, 0.0, 0.0, 0.0, 0.0, 0.0, 0.0, 0.0, 0.0, 0.0, 0.0, 0.0, 0.0, 0.0, 0.0, 0.0, 0.0, 0.0, 0.0, 0.0, 0.0, 0.0, 0.0, 0.0, 0.0, 0.0, 0.0, 0.0, 0.0, 0.0, 0.0, 0.0, 0.0, 0.0, 0.0, 0.0, 0.0, 0.0, 0.0, 0.0, 0.0, 0.0, 0.0, 0.0, 0.0, 0.0, 0.0, 0.0, 0.0, 0.0, 0.0, 0.0, 0.0, 0.0, 0.0, 0.0, 0.0, 0.0, 0.0, 0.0, 0.0, 0.0, 0.0, 0.0, 0.0, 0.0, 0.0, 0.0, 0.0, 0.0, 0.0, 0.0, 0.0, 0.0, 0.0, 0.0, 0.0, 0.0, 0.0, 0.0, 0.0, 0.0, 0.0, 0.0, 0.0, 0.0, 0.0, 0.0, 0.0, 0.0, 0.0, 0.0, 0.0, 0.0, 0.0, 0.0, 0.0, 0.0, 0.0, 0.0, 0.0, 0.0, 0.0, 0.0, 0.0, 0.0, 0.0, 0.0, 0.0, 0.0, 0.0, 0.0, 0.0, 0.0, 0.0, 0.0, 0.0, 0.0, 0.0, 0.0, 0.0, 0.0, 0.0, 0.0, 0.0, 0.0, 0.0, 0.0, 0.0, 0.0, 0.0, 0.0, 0.0, 0.0, 0.0, 0.0, 0.0, 0.0, 0.0, 0.0, 0.0, 0.0, 0.0, 0.0, 0.0, 0.0, 0.0, 0.0, 0.0, 0.0, 0.0, 0.0, 0.0, 0.0, 0.0, 0.0, 0.0, 0.0, 0.0, 0.0, 0.0, 0.0, 0.0, 0.0, 0.0, 0.0, 0.0, 0.0, 0.0, 0.0, 0.0, 0.0, 0.0, 0.0, 0.0, 0.0, 0.0, 0.0, 0.0, 0.0, 0.0, 0.0, 0.0, 0.0, 0.0, 0.0, 0.0, 0.0, 0.0, 0.0, 0.0, 0.0, 0.0, 0.0, 0.0, 0.0, 0.0, 0.0, 0.0, 0.0, 0.0, 0.0, 0.0, 0.0, 0.0, 0.0, 0.0, 0.0, 0.0, 0.0, 0.0, 0.0, 0.0, 0.0, 0.0, 0.0, 0.0, 0.0, 0.0, 0.0, 0.0, 0.0, 0.0, 0.0, 0.0, 0.0, 0.0, 0.0, 0.0, 0.0, 0.0, 0.0, 0.0, 0.0, 0.0, 0.0, 0.0, 0.0, 0.0, 0.0, 0.0, 0.0, 0.0, 0.0, 0.0, 0.0, 0.0, 0.0, 0.0, 0.0, 0.0, 0.0, 0.0, 0.0, 0.0, 0.0, 0.0, 0.0, 0.0, 0.0, 0.0, 0.0, 0.0, 0.0, 0.0, 0.0, 0.0, 0.0, 0.0, 0.0, 0.0, 0.0, 0.0, 0.0, 0.0, 0.0, 0.0, 0.0, 0.0, 0.0, 0.0, 0.0, 0.0, 0.0, 0.0, 0.0, 0.0, 0.0, 0.0, 0.0, 0.0, 0.0, 0.0, 0.0, 0.0, 0.0, 0.0, 0.0, 0.0, 0.0, 0.0, 0.0, 0.0, 0.0, 0.0, 0.0, 0.0, 0.0, 0.0, 0.0, 0.0, 0.0, 0.0, 0.0, 0.0, 0.0, 0.0, 0.0, 0.0, 0.0, 0.0, 0.0, 0.0, 0.0, 0.0, 0.0, 0.0, 0.0, 0.0, 0.0, 0.0, 0.0, 0.0, 0.0, 0.0, 0.0, 0.0, 0.0, 0.0, 0.0, 0.0, 0.0, 0.0, 0.0, 0.0, 0.0, 0.0, 0.0, 0.0, 0.0, 0.0, 0.0, 0.0, 0.0, 0.0, 0.0, 0.0, 0.0, 0.0, 0.0, 0.2032, 0.01461, 0.0, 0.0, 0.0, 0.0, 0.25, 0.01, 0.0, 0.0, 0.0, 0.0, 0.2968, 0.01461, 0.25, 0.01, 0.0, 0.0, 0.2032, 0.01461, 0.0, 0.0, 0.0, 0.0, 0.3833, 0.05045, 0.0, 0.0, 0.0, 0.0, 0.4197, 0.08029, 0.0, 0.0, 0.0, 0.0, 0.4496, 0.1167, 0.4197, 0.08029, 0.0, 0.0, 0.0, 0.0, 0.4717, 0.1582, 0.4496, 0.1167, 0.0, 0.0, 0.3833, 0.05045, 0.3418, 0.02827, 0.0, 0.0, 0.2968, 0.01461, 0.0, 0.0, 0.0, 0.0, 0.3418, 0.02827, 0.4854, 0.2032, 0.0, 0.0, 0.0, 0.0, 0.49, 0.25, 0.0, 0.0, 0.0, 0.0, 0.4854, 0.2968, 0.49, 0.25, 0.0, 0.0, 0.0, 0.0, 0.4717, 0.3418, 0.4854, 0.2968, 0.4717, 0.1582, 0.0, 0.0, 0.0, 0.0, 0.4854, 0.2032, 0.4717, 0.3418, 0.0, 0.0, 0.0, 0.0, 0.4496, 0.3833, 0.0, 0.0, 0.0, 0.0, 0.4197, 0.4197, 0.4496, 0.3833, 0.4197, 0.4197, 0.0, 0.0, 0.0, 0.0, 0.3833, 0.4496, 0.0, 0.0, 0.0, 0.0, 0.3418, 0.4717, 0.3833, 0.4496, 0.3418, 0.4717, 0.0, 0.0, 0.0, 0.0, 0.2968, 0.4854, 0.0, 0.0, 0.0, 0.0, 0.25, 0.49, 0.2968, 0.4854, 0.0, 0.0, 0.0, 0.0, 0.2032, 0.4854, 0.25, 0.49, 0.0, 0.0, 0.0, 0.0, 0.1582, 0.4717, 0.2032, 0.4854, 0.0, 0.0, 0.0, 0.0, 0.0, 0.0, 0.0, 0.0, 0.05045, 0.3833, 0.08029, 0.4197, 0.1167, 0.4496, 0.1582, 0.4717, 0.0, 0.0, 0.0, 0.0, 0.02827, 0.3418, 0.0, 0.0, 0.0, 0.0, 0.01461, 0.2968, 0.02827, 0.3418, 0.05045, 0.3833, 0.0, 0.0, 0.0, 0.0, 0.0, 0.0, 0.01461, 0.2968, 0.0, 0.0, 0.0, 0.0, 0.01, 0.25, 0.0, 0.0, 0.0, 0.0, 0.01461, 0.2032, 0.01, 0.25, 0.0, 0.0, 0.01461, 0.2032, 0.0, 0.0, 0.0, 0.0, 0.0, 0.0, 0.0, 0.0, 0.0, 0.0, 0.0, 0.0, 0.0, 0.0, 0.0, 0.0, 0.0, 0.0, 0.0, 0.0, 0.0, 0.0, 0.0, 0.0, 0.0, 0.0, 0.0, 0.0, 0.0, 0.0, 0.0, 0.0, 0.0, 0.0, 0.0, 0.0, 0.0, 0.0, 0.0, 0.0, 0.0, 0.0, 0.0, 0.0, 0.0, 0.0, 0.0, 0.0, 0.0, 0.0, 0.0, 0.0, 0.0, 0.0, 0.0, 0.0, 0.0, 0.0, 0.0, 0.0, 0.0, 0.0, 0.0, 0.0, 0.0, 0.0, 0.0, 0.0, 0.0, 0.0, 0.0, 0.0, 0.0, 0.0, 0.0, 0.0, 0.0, 0.0, 0.0, 0.0, 0.0, 0.0, 0.0, 0.0, 0.0, 0.0, 0.0, 0.0, 0.0, 0.0, 0.0, 0.0, 0.0, 0.0, 0.0, 0.0, 0.0, 0.0, 0.0, 0.0, 0.0, 0.0, 0.0, 0.0, 0.0, 0.0, 0.0, 0.0, 0.0, 0.0, 0.0, 0.0, 0.0, 0.0, 0.0, 0.0, 0.0, 0.0, 0.0, 0.0, 0.0, 0.0, 0.0, 0.0, 0.0, 0.0, 0.0, 0.0, 0.0, 0.0, 0.0, 0.0, 0.0, 0.0, 0.0, 0.0, 0.0, 0.0, 0.0, 0.0, 0.0, 0.0, 0.0, 0.0, 0.0, 0.0, 0.0, 0.0, 0.0, 0.0, 0.0, 0.0, 0.0, 0.0, 0.0, 0.0, 0.0, 0.0, 0.0, 0.0, 0.0, 0.0, 0.0, 0.0, 0.0, 0.0, 0.0, 0.0, 0.0, 0.0, 0.0, 0.0, 0.0, 0.0, 0.0, 0.0, 0.0, 0.0, 0.0, 0.0, 0.0, 0.0, 0.0, 0.0, 0.0, 0.0, 0.0, 0.0, 0.0, 0.0, 0.0, 0.0, 0.0, 0.0, 0.0, 0.0, 0.0, 0.0, 0.0, 0.0, 0.0, 0.0, 0.0, 0.0, 0.0, 0.0, 0.0, 0.0, 0.0, 0.0, 0.0, 0.0, 0.0, 0.0, 0.0, 0.0, 0.0, 0.0, 0.0, 0.0, 0.0, 0.0, 0.0, 0.0, 0.0, 0.0, 0.0, 0.0, 0.0, 0.0, 0.0, 0.0, 0.0, 0.0, 0.0, 0.0, 0.0, 0.0, 0.0, 0.0, 0.0, 0.0, 0.0, 0.0, 0.0, 0.0, 0.0, 0.0, 0.0, 0.0, 0.0, 0.0, 0.0, 0.0, 0.0, 0.0, 0.0, 0.0, 0.0, 0.0, 0.3418, 0.4717, 0.0, 0.0, 0.0, 0.0, 0.2968, 0.4854, 0.2968, 0.4854, 0.0, 0.0, 0.0, 0.0, 0.25, 0.49, 0.25, 0.49, 0.0, 0.0, 0.0, 0.0, 0.2032, 0.4854, 0.2032, 0.4854, 0.0, 0.0, 0.0, 0.0, 0.1582, 0.4717, 0.1167, 0.4496, 0.1582, 0.4717, 0.0, 0.0, 0.0, 0.0, 0.1167, 0.4496, 0.0, 0.0, 0.0, 0.0, 0.08029, 0.4197, 0.08029, 0.4197, 0.0, 0.0, 0.0, 0.0, 0.05045, 0.3833, 0.05045, 0.3833, 0.0, 0.0, 0.0, 0.0, 0.02827, 0.3418, 0.02827, 0.3418, 0.0, 0.0, 0.0, 0.0, 0.01461, 0.2968, 0.01461, 0.2968, 0.0, 0.0, 0.0, 0.0, 0.01, 0.25, 0.01, 0.25, 0.0, 0.0, 0.0, 0.0, 0.01461, 0.2032, 0.01461, 0.2032, 0.0, 0.0, 0.0, 0.0, 0.02827, 0.1582, 0.0, 0.0, 0.0, 0.0, 0.05045, 0.1167, 0.02827, 0.1582, 0.01461, 0.2032, 0.0, 0.0, 0.05045, 0.1167, 0.0, 0.0, 0.0, 0.0, 0.08029, 0.08029, 0.08029, 0.08029, 0.0, 0.0, 0.0, 0.0, 0.1167, 0.05045, 0.1167, 0.05045, 0.0, 0.0, 0.0, 0.0, 0.1582, 0.02827, 0.2032, 0.01461, 0.1582, 0.02827, 0.0, 0.0, 0.0, 0.0, 0.25, 0.01, 0.2032, 0.01461, 0.0, 0.0, 0.0, 0.0, 0.2968, 0.01461, 0.25, 0.01, 0.0, 0.0, 0.0, 0.0, 0.3418, 0.02827, 0.2968, 0.01461, 0.0, 0.0, 0.0, 0.0, 0.3833, 0.05045, 0.3418, 0.02827, 0.0, 0.0, 0.0, 0.0, 0.4197, 0.08029, 0.3833, 0.05045, 0.0, 0.0, 0.0, 0.0, 0.4496, 0.1167, 0.4197, 0.08029, 0.0, 0.0, 0.0, 0.0, 0.4496, 0.1167, 0.0, 0.0, 0.0, 0.0, 0.4717, 0.1582, 0.4717, 0.1582, 0.0, 0.0, 0.0, 0.0, 0.4854, 0.2032, 0.4854, 0.2032, 0.0, 0.0, 0.0, 0.0, 0.49, 0.25, 0.49, 0.25, 0.0, 0.0, 0.0, 0.0, 0.4854, 0.2968, 0.4854, 0.2968, 0.0, 0.0, 0.0, 0.0, 0.4717, 0.3418, 0.4717, 0.3418, 0.0, 0.0, 0.0, 0.0, 0.4496, 0.3833, 0.4197, 0.4197, 0.4496, 0.3833, 0.0, 0.0, 0.0, 0.0, 0.3833, 0.4496, 0.4197, 0.4197, 0.0, 0.0, 0.0, 0.0, 0.3418, 0.4717, 0.3833, 0.4496, 0.0, 0.0, 0.0, 0.0, 0.01, 0.25, 0.01461, 0.2032, 0.02827, 0.1582, 0.05045, 0.1167, 0.08029, 0.08029, 0.1167, 0.05045, 0.1582, 0.02827, 0.2032, 0.01461, 0.25, 0.01, 0.2968, 0.01461, 0.3418, 0.02827, 0.3833, 0.05045, 0.4197, 0.08029, 0.4496, 0.1167, 0.4717, 0.1582, 0.4854, 0.2032, 0.49, 0.25, 0.4854, 0.2968, 0.4717, 0.3418, 0.4496, 0.3833, 0.4197, 0.4197, 0.3833, 0.4496, 0.3418, 0.4717, 0.2968, 0.4854, 0.25, 0.49, 0.2032, 0.4854, 0.1582, 0.4717, 0.1167, 0.4496, 0.08029, 0.4197, 0.05045, 0.3833, 0.02827, 0.3418, 0.01461, 0.2968, 0.0, 0.0, 0.0, 0.0, 0.0, 0.0, 0.0, 0.0, 0.0, 0.0, 0.0, 0.0, 0.0, 0.0, 0.0, 0.0, 0.0, 0.0, 0.0, 0.0, 0.0, 0.0, 0.0, 0.0, 0.0, 0.0, 0.0, 0.0, 0.0, 0.0, 0.0, 0.0, 0.0, 0.0, 0.0, 0.0, 0.0, 0.0, 0.0, 0.0, 0.0, 0.0, 0.0, 0.0, 0.0, 0.0, 0.0, 0.0, 0.0, 0.0, 0.0, 0.0, 0.0, 0.0, 0.0, 0.0, 0.0, 0.0, 0.0, 0.0, 0.0, 0.0, 0.0, 0.0])
me_cube.materials.append(mat_material)
me_cube.use_mirror_vertex_groups = False
me_cube.update()

# ---- objects
ob_cube = bpy.data.objects.new('Cube', me_cube)

# ---- transforms, parenting, visibility, modifiers, constraints
ob_cube.location = (0.0, 0.0, 0.0)
ob_cube.scale = (1.0, 1.0, 2.454)
ob_cube.lock_rotations_4d = False
ob_cube.empty_display_type = 'ARROWS'
ob_cube.lineart.crease_threshold = 0.0
_m = ob_cube.modifiers.new('Auto Smooth', 'NODES')
_m.node_group = ng_auto_smooth
_gi = [s.identifier for s in ng_auto_smooth.interface.items_tree if s.item_type == 'SOCKET' and s.in_out == 'INPUT']
_m[_gi[1]] = 0.5236  # Angle

# ---- collection membership
col_collection.objects.link(ob_cube)

# ---- scene / render settings (as saved in the file)
scene.frame_start = 1; scene.frame_end = 250; scene.frame_set(1)
scene.render.engine = 'BLENDER_EEVEE_NEXT'
scene.cycles.sampling_pattern = 'TABULATED_SOBOL'
scene.cycles.use_light_tree = False
scene.view_settings.view_transform = 'Filmic'
bpy.context.view_layer.update()

# ---- added for rendering (the .blend has no active camera and no usable light): camera, sun
cam_auto = bpy.data.cameras.new('AutoCamera')
cam_auto.lens = 50.0
cam_auto.sensor_width = 36.0
cam_auto.clip_end = 1000.0
ob_auto_camera = bpy.data.objects.new('AutoCamera', cam_auto)
scene.collection.objects.link(ob_auto_camera)
ob_auto_camera.location = (7.65438, -9.22698, 4.53829)
ob_auto_camera.rotation_euler = (1.09748, -7.21219e-08, 0.694738)
scene.camera = ob_auto_camera
light_auto_sun = bpy.data.lights.new('AutoSun', 'SUN')
light_auto_sun.energy = 3.0
light_auto_sun.angle = 0.0523599
ob_auto_sun = bpy.data.objects.new('AutoSun', light_auto_sun)
scene.collection.objects.link(ob_auto_sun)
ob_auto_sun.rotation_euler = (0.872665, 0.174533, 0.523599)
bpy.context.view_layer.update()
